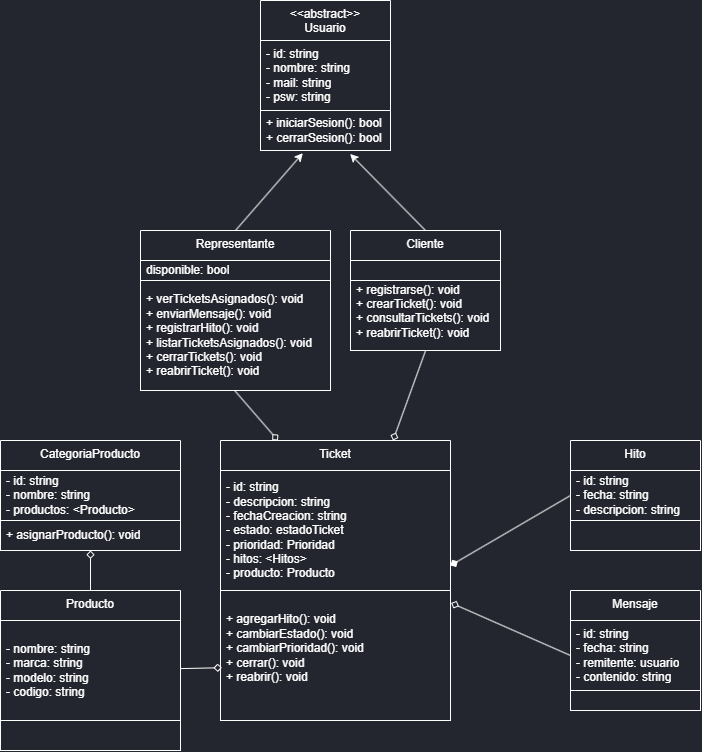

The diagram above was exported from draw.io. Its source (the exported page's mxGraphModel, read from the mxfile embedded in the PNG):
<mxGraphModel dx="1034" dy="804" grid="1" gridSize="10" guides="1" tooltips="1" connect="1" arrows="1" fold="1" page="1" pageScale="1" pageWidth="1100" pageHeight="850" background="#23262E" math="0" shadow="1">
  <root>
    <mxCell id="0" />
    <mxCell id="1" parent="0" />
    <mxCell id="2" value="Ticket" style="swimlane;fontStyle=0;align=center;verticalAlign=top;childLayout=stackLayout;horizontal=1;startSize=30;horizontalStack=0;resizeParent=1;resizeParentMax=0;resizeLast=0;collapsible=0;marginBottom=0;html=1;whiteSpace=wrap;fillColor=none;strokeColor=#FFFFFF;gradientColor=none;swimlaneFillColor=none;fontColor=#FFFFFF;" parent="1" vertex="1">
      <mxGeometry x="430" y="505" width="230" height="280" as="geometry" />
    </mxCell>
    <mxCell id="4" value="&lt;div&gt;&lt;font style=&quot;color: rgb(255, 255, 255);&quot;&gt;- id: string&lt;/font&gt;&lt;/div&gt;&lt;div&gt;&lt;span style=&quot;background-color: transparent;&quot;&gt;&lt;font style=&quot;color: rgb(255, 255, 255);&quot;&gt;- descripcion: string&lt;/font&gt;&lt;/span&gt;&lt;/div&gt;&lt;div&gt;&lt;font style=&quot;color: rgb(255, 255, 255);&quot;&gt;- fechaCreacion: string&lt;/font&gt;&lt;/div&gt;&lt;div&gt;&lt;span style=&quot;background-color: transparent;&quot;&gt;&lt;font style=&quot;color: rgb(255, 255, 255);&quot;&gt;- estado: estadoTicket&lt;/font&gt;&lt;/span&gt;&lt;/div&gt;&lt;div&gt;&lt;font style=&quot;color: rgb(255, 255, 255);&quot;&gt;- prioridad: Prioridad&lt;/font&gt;&lt;/div&gt;&lt;div&gt;&lt;font style=&quot;color: rgb(255, 255, 255);&quot;&gt;- hitos: &amp;lt;Hitos&amp;gt;&lt;/font&gt;&lt;/div&gt;&lt;div&gt;&lt;font style=&quot;color: rgb(255, 255, 255);&quot;&gt;- producto: Producto&lt;/font&gt;&lt;/div&gt;" style="text;html=1;strokeColor=#FFFFFF;fillColor=none;align=left;verticalAlign=middle;spacingLeft=4;spacingRight=4;overflow=hidden;rotatable=0;points=[[0,0.5],[1,0.5]];portConstraint=eastwest;whiteSpace=wrap;fontColor=#FFFFFF;" parent="2" vertex="1">
      <mxGeometry y="30" width="230" height="120" as="geometry" />
    </mxCell>
    <mxCell id="9" value="&lt;div&gt;&lt;font style=&quot;color: rgb(255, 255, 255);&quot;&gt;+ agregarHito(): void&lt;/font&gt;&lt;/div&gt;&lt;div&gt;&lt;font style=&quot;color: rgb(255, 255, 255);&quot;&gt;+ cambiarEstado(): void&lt;/font&gt;&lt;/div&gt;&lt;div&gt;&lt;font style=&quot;color: rgb(255, 255, 255);&quot;&gt;+ cambiarPrioridad(): void&lt;/font&gt;&lt;/div&gt;&lt;div&gt;&lt;font style=&quot;color: rgb(255, 255, 255);&quot;&gt;+ cerrar(): void&lt;/font&gt;&lt;/div&gt;&lt;div&gt;&lt;font style=&quot;color: rgb(255, 255, 255);&quot;&gt;+ reabrir(): void&lt;/font&gt;&lt;/div&gt;&lt;div&gt;&lt;br&gt;&lt;/div&gt;" style="text;html=1;strokeColor=#FFFFFF;fillColor=none;align=left;verticalAlign=middle;spacingLeft=4;spacingRight=4;overflow=hidden;rotatable=0;points=[[0,0.5],[1,0.5]];portConstraint=eastwest;whiteSpace=wrap;fontColor=#FFFFFF;" parent="2" vertex="1">
      <mxGeometry y="150" width="230" height="130" as="geometry" />
    </mxCell>
    <mxCell id="10" value="&amp;lt;&amp;lt;abstract&amp;gt;&amp;gt;&lt;br&gt;Usuario" style="swimlane;fontStyle=0;align=center;verticalAlign=top;childLayout=stackLayout;horizontal=1;startSize=40;horizontalStack=0;resizeParent=1;resizeParentMax=0;resizeLast=0;collapsible=0;marginBottom=0;html=1;whiteSpace=wrap;fillColor=none;strokeColor=#FFFFFF;gradientColor=none;swimlaneFillColor=none;fontColor=#FFFFFF;" parent="1" vertex="1">
      <mxGeometry x="470" y="65" width="130" height="150" as="geometry" />
    </mxCell>
    <mxCell id="11" value="- id: string&lt;div&gt;&lt;font style=&quot;color: rgb(255, 255, 255);&quot;&gt;- nombre: string&lt;/font&gt;&lt;/div&gt;&lt;div&gt;&lt;span style=&quot;background-color: transparent;&quot;&gt;&lt;font style=&quot;color: rgb(255, 255, 255);&quot;&gt;- mail: string&lt;/font&gt;&lt;/span&gt;&lt;/div&gt;&lt;div&gt;&lt;span style=&quot;background-color: transparent;&quot;&gt;&lt;font style=&quot;color: rgb(255, 255, 255);&quot;&gt;- psw: string&lt;/font&gt;&lt;/span&gt;&lt;/div&gt;" style="text;html=1;strokeColor=#FFFFFF;fillColor=none;align=left;verticalAlign=middle;spacingLeft=4;spacingRight=4;overflow=hidden;rotatable=0;points=[[0,0.5],[1,0.5]];portConstraint=eastwest;whiteSpace=wrap;fontColor=#FFFFFF;" parent="10" vertex="1">
      <mxGeometry y="40" width="130" height="70" as="geometry" />
    </mxCell>
    <mxCell id="12" value="+ iniciarSesion(): bool&lt;div&gt;&lt;font style=&quot;color: rgb(255, 255, 255);&quot;&gt;+ cerrarSesion(): bool&lt;/font&gt;&lt;/div&gt;" style="text;html=1;strokeColor=#FFFFFF;fillColor=none;align=left;verticalAlign=middle;spacingLeft=4;spacingRight=4;overflow=hidden;rotatable=0;points=[[0,0.5],[1,0.5]];portConstraint=eastwest;whiteSpace=wrap;fontColor=#FFFFFF;" parent="10" vertex="1">
      <mxGeometry y="110" width="130" height="40" as="geometry" />
    </mxCell>
    <mxCell id="33" value="" style="edgeStyle=none;html=1;entryX=0.689;entryY=1.085;entryDx=0;entryDy=0;fontColor=#FFFFFF;strokeColor=#FFFFFF;rounded=0;curved=0;exitX=0.5;exitY=0;exitDx=0;exitDy=0;entryPerimeter=0;" parent="1" source="14" target="12" edge="1">
      <mxGeometry relative="1" as="geometry">
        <Array as="points" />
      </mxGeometry>
    </mxCell>
    <mxCell id="37" value="" style="edgeStyle=none;html=1;entryX=0.75;entryY=0;entryDx=0;entryDy=0;strokeColor=#FFFFFF;endArrow=diamond;endFill=0;exitX=0.501;exitY=0.999;exitDx=0;exitDy=0;exitPerimeter=0;" parent="1" source="16" target="2" edge="1">
      <mxGeometry relative="1" as="geometry">
        <mxPoint x="590" y="435" as="targetPoint" />
      </mxGeometry>
    </mxCell>
    <mxCell id="14" value="Cliente" style="swimlane;fontStyle=0;align=center;verticalAlign=top;childLayout=stackLayout;horizontal=1;startSize=30;horizontalStack=0;resizeParent=1;resizeParentMax=0;resizeLast=0;collapsible=0;marginBottom=0;html=1;whiteSpace=wrap;fillColor=none;strokeColor=#FFFFFF;gradientColor=none;swimlaneFillColor=none;fontColor=#FFFFFF;" parent="1" vertex="1">
      <mxGeometry x="560" y="295" width="150" height="120" as="geometry" />
    </mxCell>
    <mxCell id="15" value="" style="text;html=1;strokeColor=#FFFFFF;fillColor=none;align=left;verticalAlign=middle;spacingLeft=4;spacingRight=4;overflow=hidden;rotatable=0;points=[[0,0.5],[1,0.5]];portConstraint=eastwest;whiteSpace=wrap;fontColor=#FFFFFF;" parent="14" vertex="1">
      <mxGeometry y="30" width="150" height="20" as="geometry" />
    </mxCell>
    <mxCell id="16" value="+ registrarse(): void&lt;div&gt;&lt;font style=&quot;color: rgb(255, 255, 255);&quot;&gt;+ crearTicket(): void&lt;/font&gt;&lt;/div&gt;&lt;div&gt;&lt;font style=&quot;color: rgb(255, 255, 255);&quot;&gt;+ consultarTickets(): void&lt;/font&gt;&lt;/div&gt;&lt;div&gt;&lt;font style=&quot;color: rgb(255, 255, 255);&quot;&gt;+ reabrirTicket(): void&lt;/font&gt;&lt;/div&gt;&lt;div&gt;&lt;br&gt;&lt;/div&gt;" style="text;html=1;strokeColor=#FFFFFF;fillColor=none;align=left;verticalAlign=middle;spacingLeft=4;spacingRight=4;overflow=hidden;rotatable=0;points=[[0,0.5],[1,0.5]];portConstraint=eastwest;whiteSpace=wrap;fontColor=#FFFFFF;" parent="14" vertex="1">
      <mxGeometry y="50" width="150" height="70" as="geometry" />
    </mxCell>
    <mxCell id="34" value="" style="edgeStyle=none;html=1;fontColor=#FFFFFF;strokeColor=#FFFFFF;rounded=0;curved=0;exitX=0.5;exitY=0;exitDx=0;exitDy=0;entryX=0.326;entryY=1.065;entryDx=0;entryDy=0;entryPerimeter=0;" parent="1" source="17" edge="1" target="12">
      <mxGeometry relative="1" as="geometry">
        <mxPoint x="540" y="217" as="targetPoint" />
        <Array as="points" />
      </mxGeometry>
    </mxCell>
    <mxCell id="36" value="" style="edgeStyle=none;html=1;strokeColor=#FFFFFF;endArrow=diamond;endFill=0;exitX=0.495;exitY=0.999;exitDx=0;exitDy=0;exitPerimeter=0;entryX=0.25;entryY=0;entryDx=0;entryDy=0;" parent="1" source="19" target="2" edge="1">
      <mxGeometry relative="1" as="geometry">
        <mxPoint x="542" y="500" as="targetPoint" />
      </mxGeometry>
    </mxCell>
    <mxCell id="17" value="Representante" style="swimlane;fontStyle=0;align=center;verticalAlign=top;childLayout=stackLayout;horizontal=1;startSize=30;horizontalStack=0;resizeParent=1;resizeParentMax=0;resizeLast=0;collapsible=0;marginBottom=0;html=1;whiteSpace=wrap;fillColor=none;strokeColor=#FFFFFF;gradientColor=none;swimlaneFillColor=none;fontColor=#FFFFFF;" parent="1" vertex="1">
      <mxGeometry x="350" y="295" width="190" height="160" as="geometry" />
    </mxCell>
    <mxCell id="18" value="disponible: bool" style="text;html=1;strokeColor=#FFFFFF;fillColor=none;align=left;verticalAlign=middle;spacingLeft=4;spacingRight=4;overflow=hidden;rotatable=0;points=[[0,0.5],[1,0.5]];portConstraint=eastwest;whiteSpace=wrap;fontColor=#FFFFFF;" parent="17" vertex="1">
      <mxGeometry y="30" width="190" height="20" as="geometry" />
    </mxCell>
    <mxCell id="19" value="&lt;div&gt;&lt;font color=&quot;#ffffff&quot;&gt;+ verTicketsAsignados(): void&amp;nbsp;&lt;br&gt;&lt;/font&gt;&lt;div&gt;&lt;font style=&quot;color: rgb(255, 255, 255);&quot;&gt;+ enviarMensaje(): void&lt;/font&gt;&lt;/div&gt;&lt;/div&gt;&lt;div&gt;&lt;font style=&quot;color: rgb(255, 255, 255);&quot;&gt;+ registrarHito(): void&lt;/font&gt;&lt;/div&gt;&lt;div&gt;&lt;span style=&quot;background-color: transparent;&quot;&gt;&lt;font style=&quot;color: rgb(255, 255, 255);&quot;&gt;+ listarTicketsAsignados(): void&lt;/font&gt;&lt;/span&gt;&lt;/div&gt;&lt;div&gt;&lt;font style=&quot;color: rgb(255, 255, 255);&quot;&gt;+ cerrarTickets(): void&lt;/font&gt;&lt;/div&gt;&lt;div&gt;&lt;font style=&quot;color: rgb(255, 255, 255);&quot;&gt;+ reabrirTicket(): void&lt;/font&gt;&lt;/div&gt;" style="text;html=1;strokeColor=#FFFFFF;fillColor=none;align=left;verticalAlign=middle;spacingLeft=4;spacingRight=4;overflow=hidden;rotatable=0;points=[[0,0.5],[1,0.5]];portConstraint=eastwest;whiteSpace=wrap;fontColor=#FFFFFF;" parent="17" vertex="1">
      <mxGeometry y="50" width="190" height="110" as="geometry" />
    </mxCell>
    <mxCell id="38" style="edgeStyle=none;html=1;rounded=0;curved=0;strokeColor=#FFFFFF;endArrow=diamond;endFill=1;entryX=1;entryY=0.792;entryDx=0;entryDy=0;entryPerimeter=0;exitX=0;exitY=0.5;exitDx=0;exitDy=0;" parent="1" source="50" target="4" edge="1">
      <mxGeometry relative="1" as="geometry">
        <mxPoint x="660" y="560" as="targetPoint" />
        <Array as="points" />
      </mxGeometry>
    </mxCell>
    <mxCell id="23" value="Hito" style="swimlane;fontStyle=0;align=center;verticalAlign=top;childLayout=stackLayout;horizontal=1;startSize=30;horizontalStack=0;resizeParent=1;resizeParentMax=0;resizeLast=0;collapsible=0;marginBottom=0;html=1;whiteSpace=wrap;fillColor=none;strokeColor=#FFFFFF;gradientColor=none;swimlaneFillColor=none;fontColor=#FFFFFF;" parent="1" vertex="1">
      <mxGeometry x="780" y="505" width="130" height="110" as="geometry" />
    </mxCell>
    <mxCell id="50" value="- id: string&lt;div&gt;&lt;font style=&quot;color: rgb(255, 255, 255);&quot;&gt;- fecha: string&lt;/font&gt;&lt;/div&gt;&lt;div&gt;&lt;font style=&quot;color: rgb(255, 255, 255);&quot;&gt;- descripcion: string&lt;/font&gt;&lt;/div&gt;" style="text;html=1;strokeColor=#FFFFFF;fillColor=none;align=left;verticalAlign=middle;spacingLeft=4;spacingRight=4;overflow=hidden;rotatable=0;points=[[0,0.5],[1,0.5]];portConstraint=eastwest;whiteSpace=wrap;fontColor=#FFFFFF;" parent="23" vertex="1">
      <mxGeometry y="30" width="130" height="50" as="geometry" />
    </mxCell>
    <mxCell id="25" value="" style="text;html=1;strokeColor=#FFFFFF;fillColor=none;align=left;verticalAlign=middle;spacingLeft=4;spacingRight=4;overflow=hidden;rotatable=0;points=[[0,0.5],[1,0.5]];portConstraint=eastwest;whiteSpace=wrap;fontColor=#FFFFFF;" parent="23" vertex="1">
      <mxGeometry y="80" width="130" height="30" as="geometry" />
    </mxCell>
    <mxCell id="39" style="edgeStyle=none;html=1;rounded=0;curved=0;strokeColor=#FFFFFF;endArrow=diamond;endFill=0;entryX=1.003;entryY=0.096;entryDx=0;entryDy=0;entryPerimeter=0;exitX=0;exitY=0.5;exitDx=0;exitDy=0;" parent="1" source="30" target="9" edge="1">
      <mxGeometry relative="1" as="geometry">
        <Array as="points" />
      </mxGeometry>
    </mxCell>
    <mxCell id="29" value="Mensaje" style="swimlane;fontStyle=0;align=center;verticalAlign=top;childLayout=stackLayout;horizontal=1;startSize=30;horizontalStack=0;resizeParent=1;resizeParentMax=0;resizeLast=0;collapsible=0;marginBottom=0;html=1;whiteSpace=wrap;fillColor=none;strokeColor=#FFFFFF;gradientColor=none;swimlaneFillColor=none;fontColor=#FFFFFF;" parent="1" vertex="1">
      <mxGeometry x="780" y="655" width="130" height="120" as="geometry" />
    </mxCell>
    <mxCell id="30" value="- id: string&lt;div&gt;&lt;font style=&quot;color: rgb(255, 255, 255);&quot;&gt;- fecha: string&lt;/font&gt;&lt;/div&gt;&lt;div&gt;&lt;font style=&quot;color: rgb(255, 255, 255);&quot;&gt;- remitente: usuario&lt;/font&gt;&lt;/div&gt;&lt;div&gt;&lt;font style=&quot;color: rgb(255, 255, 255);&quot;&gt;- contenido: string&lt;/font&gt;&lt;/div&gt;" style="text;html=1;strokeColor=#FFFFFF;fillColor=none;align=left;verticalAlign=middle;spacingLeft=4;spacingRight=4;overflow=hidden;rotatable=0;points=[[0,0.5],[1,0.5]];portConstraint=eastwest;whiteSpace=wrap;fontColor=#FFFFFF;" parent="29" vertex="1">
      <mxGeometry y="30" width="130" height="70" as="geometry" />
    </mxCell>
    <mxCell id="31" value="" style="text;html=1;strokeColor=#FFFFFF;fillColor=none;align=left;verticalAlign=middle;spacingLeft=4;spacingRight=4;overflow=hidden;rotatable=0;points=[[0,0.5],[1,0.5]];portConstraint=eastwest;whiteSpace=wrap;fontColor=#FFFFFF;" parent="29" vertex="1">
      <mxGeometry y="100" width="130" height="20" as="geometry" />
    </mxCell>
    <mxCell id="51" value="CategoriaProducto" style="swimlane;fontStyle=0;align=center;verticalAlign=top;childLayout=stackLayout;horizontal=1;startSize=30;horizontalStack=0;resizeParent=1;resizeParentMax=0;resizeLast=0;collapsible=0;marginBottom=0;html=1;whiteSpace=wrap;fillColor=none;strokeColor=#FFFFFF;gradientColor=none;swimlaneFillColor=none;fontColor=#FFFFFF;" parent="1" vertex="1">
      <mxGeometry x="210" y="505" width="180" height="110" as="geometry" />
    </mxCell>
    <mxCell id="52" value="- id: string&lt;div&gt;&lt;font style=&quot;color: rgb(255, 255, 255);&quot;&gt;- nombre: string&lt;/font&gt;&lt;/div&gt;&lt;div&gt;&lt;font style=&quot;color: rgb(255, 255, 255);&quot;&gt;- productos: &amp;lt;Producto&amp;gt;&lt;/font&gt;&lt;/div&gt;" style="text;html=1;strokeColor=#FFFFFF;fillColor=none;align=left;verticalAlign=middle;spacingLeft=4;spacingRight=4;overflow=hidden;rotatable=0;points=[[0,0.5],[1,0.5]];portConstraint=eastwest;whiteSpace=wrap;fontColor=#FFFFFF;" parent="51" vertex="1">
      <mxGeometry y="30" width="180" height="50" as="geometry" />
    </mxCell>
    <mxCell id="53" value="+ asignarProducto(): void" style="text;html=1;strokeColor=#FFFFFF;fillColor=none;align=left;verticalAlign=middle;spacingLeft=4;spacingRight=4;overflow=hidden;rotatable=0;points=[[0,0.5],[1,0.5]];portConstraint=eastwest;whiteSpace=wrap;fontColor=#FFFFFF;" parent="51" vertex="1">
      <mxGeometry y="80" width="180" height="30" as="geometry" />
    </mxCell>
    <mxCell id="59" style="edgeStyle=none;html=1;endArrow=diamond;endFill=0;strokeColor=#FFFFFF;" edge="1" parent="1" source="54" target="53">
      <mxGeometry relative="1" as="geometry" />
    </mxCell>
    <mxCell id="54" value="Producto" style="swimlane;fontStyle=0;align=center;verticalAlign=top;childLayout=stackLayout;horizontal=1;startSize=30;horizontalStack=0;resizeParent=1;resizeParentMax=0;resizeLast=0;collapsible=0;marginBottom=0;html=1;whiteSpace=wrap;fillColor=none;strokeColor=#FFFFFF;gradientColor=none;swimlaneFillColor=none;fontColor=#FFFFFF;" parent="1" vertex="1">
      <mxGeometry x="210" y="655" width="180" height="160" as="geometry" />
    </mxCell>
    <mxCell id="55" value="&lt;div&gt;&lt;span style=&quot;background-color: transparent;&quot;&gt;&lt;font style=&quot;color: rgb(255, 255, 255);&quot;&gt;- nombre: string&lt;/font&gt;&lt;/span&gt;&lt;/div&gt;&lt;div&gt;&lt;font style=&quot;color: rgb(255, 255, 255);&quot;&gt;- marca: string&lt;/font&gt;&lt;/div&gt;&lt;div&gt;&lt;font style=&quot;color: rgb(255, 255, 255);&quot;&gt;- modelo: string&lt;/font&gt;&lt;/div&gt;&lt;div&gt;&lt;font style=&quot;color: rgb(255, 255, 255);&quot;&gt;- codigo: string&lt;/font&gt;&lt;/div&gt;" style="text;html=1;strokeColor=#FFFFFF;fillColor=none;align=left;verticalAlign=middle;spacingLeft=4;spacingRight=4;overflow=hidden;rotatable=0;points=[[0,0.5],[1,0.5]];portConstraint=eastwest;whiteSpace=wrap;fontColor=#FFFFFF;" parent="54" vertex="1">
      <mxGeometry y="30" width="180" height="100" as="geometry" />
    </mxCell>
    <mxCell id="56" value="" style="text;html=1;strokeColor=#FFFFFF;fillColor=none;align=left;verticalAlign=middle;spacingLeft=4;spacingRight=4;overflow=hidden;rotatable=0;points=[[0,0.5],[1,0.5]];portConstraint=eastwest;whiteSpace=wrap;fontColor=#FFFFFF;" parent="54" vertex="1">
      <mxGeometry y="130" width="180" height="30" as="geometry" />
    </mxCell>
    <mxCell id="58" style="edgeStyle=none;html=1;entryX=0.006;entryY=0.594;entryDx=0;entryDy=0;strokeColor=#FFFFFF;endArrow=diamond;endFill=0;entryPerimeter=0;" parent="1" source="55" target="9" edge="1">
      <mxGeometry relative="1" as="geometry" />
    </mxCell>
  </root>
</mxGraphModel>